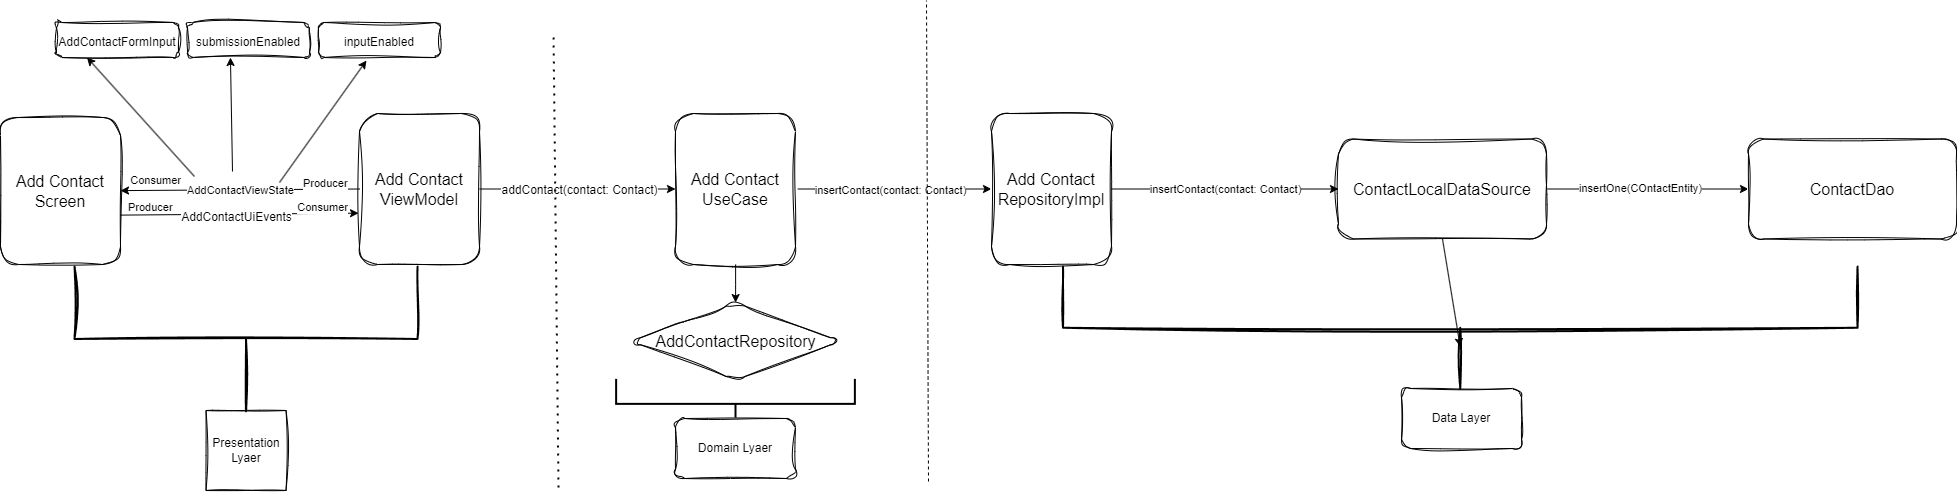

The diagram above was exported from draw.io. Its source (the exported page's mxGraphModel, read from the mxfile embedded in the PNG):
<mxGraphModel dx="3404" dy="1271" grid="0" gridSize="10" guides="1" tooltips="1" connect="1" arrows="1" fold="1" page="0" pageScale="1" pageWidth="850" pageHeight="1100" background="none" math="0" shadow="0">
  <root>
    <mxCell id="0" />
    <mxCell id="1" parent="0" />
    <mxCell id="2" value="" style="edgeStyle=orthogonalEdgeStyle;rounded=0;orthogonalLoop=1;jettySize=auto;html=1;" edge="1" source="4" target="17" parent="1">
      <mxGeometry relative="1" as="geometry" />
    </mxCell>
    <mxCell id="3" value="&lt;font style=&quot;font-size: 12px;&quot;&gt;addContact(contact: Contact)&lt;/font&gt;" style="edgeLabel;html=1;align=center;verticalAlign=middle;resizable=0;points=[];" vertex="1" connectable="0" parent="2">
      <mxGeometry x="-0.098" y="-2" relative="1" as="geometry">
        <mxPoint x="10" y="-2" as="offset" />
      </mxGeometry>
    </mxCell>
    <mxCell id="4" value="Add Contact ViewModel" style="rounded=1;whiteSpace=wrap;html=1;sketch=1;jiggle=2;curveFitting=1;strokeColor=default;fontFamily=Helvetica;fontSize=16;fontColor=default;fillColor=default;" vertex="1" parent="1">
      <mxGeometry x="-493" y="686" width="120" height="151" as="geometry" />
    </mxCell>
    <mxCell id="5" value="Add Contact Screen" style="rounded=1;whiteSpace=wrap;html=1;sketch=1;jiggle=2;curveFitting=1;strokeColor=default;fontFamily=Helvetica;fontSize=16;fontColor=default;fillColor=default;" vertex="1" parent="1">
      <mxGeometry x="-852" y="690" width="120" height="147" as="geometry" />
    </mxCell>
    <mxCell id="6" value="" style="endArrow=classic;html=1;rounded=0;fontFamily=Helvetica;fontSize=16;fontColor=default;entryX=-0.008;entryY=0.66;entryDx=0;entryDy=0;entryPerimeter=0;exitX=1;exitY=0.664;exitDx=0;exitDy=0;exitPerimeter=0;" edge="1" source="5" target="4" parent="1">
      <mxGeometry relative="1" as="geometry">
        <mxPoint x="-663" y="741" as="sourcePoint" />
        <mxPoint x="-563" y="741" as="targetPoint" />
      </mxGeometry>
    </mxCell>
    <mxCell id="7" value="&lt;font style=&quot;font-size: 12px;&quot;&gt;AddContactUiEvents&lt;/font&gt;" style="edgeLabel;resizable=0;html=1;align=center;verticalAlign=middle;rounded=1;sketch=1;jiggle=2;curveFitting=1;strokeColor=default;fontFamily=Helvetica;fontSize=16;fontColor=default;fillColor=default;" connectable="0" vertex="1" parent="6">
      <mxGeometry relative="1" as="geometry">
        <mxPoint x="-5" as="offset" />
      </mxGeometry>
    </mxCell>
    <mxCell id="8" value="&lt;font style=&quot;font-size: 12px;&quot;&gt;AddContactFormInput&lt;/font&gt;" style="rounded=1;whiteSpace=wrap;html=1;sketch=1;jiggle=2;curveFitting=1;strokeColor=default;fontFamily=Helvetica;fontSize=16;fontColor=default;fillColor=default;" vertex="1" parent="1">
      <mxGeometry x="-796" y="595" width="122" height="35" as="geometry" />
    </mxCell>
    <mxCell id="9" value="" style="endArrow=classic;html=1;rounded=0;fontFamily=Helvetica;fontSize=16;fontColor=default;entryX=0.25;entryY=1;entryDx=0;entryDy=0;" edge="1" target="8" parent="1">
      <mxGeometry width="50" height="50" relative="1" as="geometry">
        <mxPoint x="-658" y="749" as="sourcePoint" />
        <mxPoint x="-425" y="646" as="targetPoint" />
      </mxGeometry>
    </mxCell>
    <mxCell id="10" value="&lt;font style=&quot;font-size: 12px;&quot;&gt;submissionEnabled&lt;/font&gt;" style="rounded=1;whiteSpace=wrap;html=1;sketch=1;jiggle=2;curveFitting=1;strokeColor=default;fontFamily=Helvetica;fontSize=16;fontColor=default;fillColor=default;" vertex="1" parent="1">
      <mxGeometry x="-665" y="595" width="122" height="35" as="geometry" />
    </mxCell>
    <mxCell id="11" value="&lt;font style=&quot;font-size: 12px;&quot;&gt;inputEnabled&lt;/font&gt;" style="rounded=1;whiteSpace=wrap;html=1;sketch=1;jiggle=2;curveFitting=1;strokeColor=default;fontFamily=Helvetica;fontSize=16;fontColor=default;fillColor=default;" vertex="1" parent="1">
      <mxGeometry x="-534" y="595" width="122" height="35" as="geometry" />
    </mxCell>
    <mxCell id="12" value="" style="endArrow=classic;html=1;rounded=0;fontFamily=Helvetica;fontSize=16;fontColor=default;entryX=0.352;entryY=1;entryDx=0;entryDy=0;entryPerimeter=0;" edge="1" target="10" parent="1">
      <mxGeometry width="50" height="50" relative="1" as="geometry">
        <mxPoint x="-620" y="744" as="sourcePoint" />
        <mxPoint x="-755" y="640" as="targetPoint" />
      </mxGeometry>
    </mxCell>
    <mxCell id="13" value="" style="endArrow=classic;html=1;rounded=0;fontFamily=Helvetica;fontSize=16;fontColor=default;entryX=0.393;entryY=1.086;entryDx=0;entryDy=0;entryPerimeter=0;" edge="1" target="11" parent="1">
      <mxGeometry width="50" height="50" relative="1" as="geometry">
        <mxPoint x="-573" y="755" as="sourcePoint" />
        <mxPoint x="-745" y="650" as="targetPoint" />
      </mxGeometry>
    </mxCell>
    <mxCell id="14" value="" style="edgeStyle=orthogonalEdgeStyle;rounded=0;orthogonalLoop=1;jettySize=auto;html=1;" edge="1" source="17" target="21" parent="1">
      <mxGeometry relative="1" as="geometry" />
    </mxCell>
    <mxCell id="15" value="insertContact(contact: Contact)" style="edgeLabel;html=1;align=center;verticalAlign=middle;resizable=0;points=[];" vertex="1" connectable="0" parent="14">
      <mxGeometry x="-0.2575" y="-2" relative="1" as="geometry">
        <mxPoint x="21" y="-2" as="offset" />
      </mxGeometry>
    </mxCell>
    <mxCell id="16" value="" style="edgeStyle=orthogonalEdgeStyle;rounded=0;orthogonalLoop=1;jettySize=auto;html=1;" edge="1" source="17" target="26" parent="1">
      <mxGeometry relative="1" as="geometry" />
    </mxCell>
    <mxCell id="17" value="Add Contact UseCase" style="rounded=1;whiteSpace=wrap;html=1;sketch=1;jiggle=2;curveFitting=1;strokeColor=default;fontFamily=Helvetica;fontSize=16;fontColor=default;fillColor=default;" vertex="1" parent="1">
      <mxGeometry x="-177" y="686" width="120" height="151" as="geometry" />
    </mxCell>
    <mxCell id="18" value="" style="edgeStyle=orthogonalEdgeStyle;rounded=0;orthogonalLoop=1;jettySize=auto;html=1;" edge="1" source="21" target="24" parent="1">
      <mxGeometry relative="1" as="geometry" />
    </mxCell>
    <mxCell id="19" value="Text" style="edgeLabel;html=1;align=center;verticalAlign=middle;resizable=0;points=[];" vertex="1" connectable="0" parent="18">
      <mxGeometry x="0.0233" y="-1" relative="1" as="geometry">
        <mxPoint as="offset" />
      </mxGeometry>
    </mxCell>
    <mxCell id="20" value="insertContact(contact: Contact)" style="edgeLabel;html=1;align=center;verticalAlign=middle;resizable=0;points=[];" vertex="1" connectable="0" parent="18">
      <mxGeometry x="0.0078" y="1" relative="1" as="geometry">
        <mxPoint as="offset" />
      </mxGeometry>
    </mxCell>
    <mxCell id="21" value="Add Contact RepositoryImpl" style="rounded=1;whiteSpace=wrap;html=1;sketch=1;jiggle=2;curveFitting=1;strokeColor=default;fontFamily=Helvetica;fontSize=16;fontColor=default;fillColor=default;" vertex="1" parent="1">
      <mxGeometry x="139" y="686" width="120" height="151" as="geometry" />
    </mxCell>
    <mxCell id="22" value="" style="edgeStyle=orthogonalEdgeStyle;rounded=0;orthogonalLoop=1;jettySize=auto;html=1;" edge="1" source="24" target="25" parent="1">
      <mxGeometry relative="1" as="geometry" />
    </mxCell>
    <mxCell id="23" value="insertOne(COntactEntity)" style="edgeLabel;html=1;align=center;verticalAlign=middle;resizable=0;points=[];" vertex="1" connectable="0" parent="22">
      <mxGeometry x="-0.0844" y="2" relative="1" as="geometry">
        <mxPoint as="offset" />
      </mxGeometry>
    </mxCell>
    <mxCell id="24" value="ContactLocalDataSource" style="whiteSpace=wrap;html=1;fontSize=16;rounded=1;sketch=1;jiggle=2;curveFitting=1;" vertex="1" parent="1">
      <mxGeometry x="486" y="711.5" width="208" height="100" as="geometry" />
    </mxCell>
    <mxCell id="25" value="ContactDao" style="whiteSpace=wrap;html=1;fontSize=16;rounded=1;sketch=1;jiggle=2;curveFitting=1;" vertex="1" parent="1">
      <mxGeometry x="896" y="711.5" width="208" height="100" as="geometry" />
    </mxCell>
    <mxCell id="26" value="AddContactRepository" style="rhombus;whiteSpace=wrap;html=1;fontSize=16;rounded=1;sketch=1;jiggle=2;curveFitting=1;" vertex="1" parent="1">
      <mxGeometry x="-221.5" y="875" width="209" height="77.5" as="geometry" />
    </mxCell>
    <mxCell id="27" value="" style="strokeWidth=2;html=1;shape=mxgraph.flowchart.annotation_2;align=left;labelPosition=right;pointerEvents=1;rotation=-90;sketch=1;curveFitting=1;jiggle=2;" vertex="1" parent="1">
      <mxGeometry x="-679" y="740" width="145" height="343" as="geometry" />
    </mxCell>
    <mxCell id="28" value="Presentation&lt;br&gt;Lyaer" style="whiteSpace=wrap;html=1;aspect=fixed;sketch=1;curveFitting=1;jiggle=2;" vertex="1" parent="1">
      <mxGeometry x="-646.5" y="983" width="80" height="80" as="geometry" />
    </mxCell>
    <mxCell id="29" value="" style="strokeWidth=2;html=1;shape=mxgraph.flowchart.annotation_2;align=left;labelPosition=right;pointerEvents=1;rotation=-90;" vertex="1" parent="1">
      <mxGeometry x="-142" y="857" width="50" height="238.75" as="geometry" />
    </mxCell>
    <mxCell id="30" value="" style="endArrow=none;dashed=1;html=1;dashPattern=1 3;strokeWidth=2;rounded=0;" edge="1" parent="1">
      <mxGeometry width="50" height="50" relative="1" as="geometry">
        <mxPoint x="-294" y="1060" as="sourcePoint" />
        <mxPoint x="-299" y="604" as="targetPoint" />
      </mxGeometry>
    </mxCell>
    <mxCell id="31" value="" style="endArrow=none;dashed=1;html=1;rounded=0;" edge="1" parent="1">
      <mxGeometry width="50" height="50" relative="1" as="geometry">
        <mxPoint x="76" y="1054" as="sourcePoint" />
        <mxPoint x="74" y="573" as="targetPoint" />
      </mxGeometry>
    </mxCell>
    <mxCell id="32" value="Domain Lyaer" style="rounded=1;whiteSpace=wrap;html=1;sketch=1;curveFitting=1;jiggle=2;" vertex="1" parent="1">
      <mxGeometry x="-177" y="991" width="120" height="60" as="geometry" />
    </mxCell>
    <mxCell id="33" value="" style="strokeWidth=2;html=1;shape=mxgraph.flowchart.annotation_2;align=left;labelPosition=right;pointerEvents=1;rounded=1;strokeColor=default;fontFamily=Helvetica;fontSize=12;fontColor=default;fillColor=default;rotation=-90;sketch=1;curveFitting=1;jiggle=2;" vertex="1" parent="1">
      <mxGeometry x="546.5" y="503" width="122.5" height="794.5" as="geometry" />
    </mxCell>
    <mxCell id="34" value="Data Layer" style="rounded=1;whiteSpace=wrap;html=1;sketch=1;jiggle=2;curveFitting=1;strokeColor=default;fontFamily=Helvetica;fontSize=12;fontColor=default;fillColor=default;" vertex="1" parent="1">
      <mxGeometry x="549" y="961" width="120" height="60" as="geometry" />
    </mxCell>
    <mxCell id="35" value="" style="endArrow=classic;html=1;rounded=0;fontFamily=Helvetica;fontSize=12;fontColor=default;exitX=0.5;exitY=1;exitDx=0;exitDy=0;entryX=0.345;entryY=0.5;entryDx=0;entryDy=0;entryPerimeter=0;" edge="1" source="24" target="33" parent="1">
      <mxGeometry width="50" height="50" relative="1" as="geometry">
        <mxPoint x="-340" y="613" as="sourcePoint" />
        <mxPoint x="-290" y="563" as="targetPoint" />
      </mxGeometry>
    </mxCell>
    <mxCell id="36" value="" style="endArrow=classic;html=1;rounded=0;exitX=0;exitY=0.5;exitDx=0;exitDy=0;" edge="1" source="4" target="5" parent="1">
      <mxGeometry relative="1" as="geometry">
        <mxPoint x="-531" y="726" as="sourcePoint" />
        <mxPoint x="-519" y="775" as="targetPoint" />
      </mxGeometry>
    </mxCell>
    <mxCell id="37" value="AddContactViewState" style="edgeLabel;resizable=0;html=1;align=center;verticalAlign=middle;" connectable="0" vertex="1" parent="36">
      <mxGeometry relative="1" as="geometry" />
    </mxCell>
    <mxCell id="38" value="Producer" style="edgeLabel;resizable=0;html=1;align=left;verticalAlign=bottom;" connectable="0" vertex="1" parent="36">
      <mxGeometry x="-1" relative="1" as="geometry">
        <mxPoint x="-58" y="1" as="offset" />
      </mxGeometry>
    </mxCell>
    <mxCell id="39" value="Consumer" style="edgeLabel;resizable=0;html=1;align=right;verticalAlign=bottom;" connectable="0" vertex="1" parent="36">
      <mxGeometry x="1" relative="1" as="geometry">
        <mxPoint x="61" y="-3" as="offset" />
      </mxGeometry>
    </mxCell>
    <mxCell id="40" value="Producer" style="edgeLabel;resizable=0;html=1;align=left;verticalAlign=bottom;" connectable="0" vertex="1" parent="1">
      <mxGeometry x="-725.9999999999998" y="787" as="geometry" />
    </mxCell>
    <mxCell id="41" value="Consumer" style="edgeLabel;resizable=0;html=1;align=right;verticalAlign=bottom;" connectable="0" vertex="1" parent="1">
      <mxGeometry x="-505.0015185790692" y="787.000443923649" as="geometry" />
    </mxCell>
  </root>
</mxGraphModel>